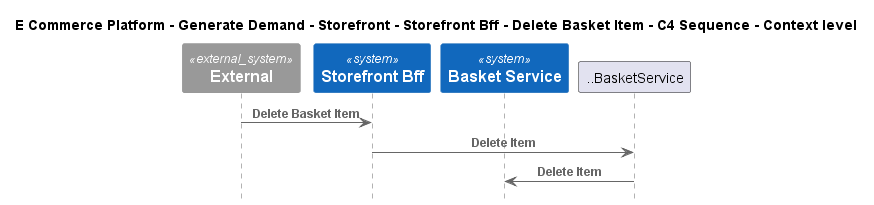

The diagram above was rendered by PlantUML. Its source (embedded in the PNG):
@startuml
!include ..\..\..\..\..\..\..\.c4s\C4_Sequence.puml

title E Commerce Platform - Generate Demand - Storefront - Storefront Bff - Delete Basket Item - C4 Sequence - Context level

System_Ext(C4InterFlow.SoftwareSystems.ExternalSystem, "External", "")
System(ECommercePlatform.GenerateDemand.Storefront.SoftwareSystems.StorefrontBff, "Storefront Bff", "")
System(ECommercePlatform.GenerateDemand.Basket.SoftwareSystems.BasketService, "Basket Service", "")

Rel(C4InterFlow.SoftwareSystems.ExternalSystem, ECommercePlatform.GenerateDemand.Storefront.SoftwareSystems.StorefrontBff, "Delete Basket Item")
Rel(ECommercePlatform.GenerateDemand.Storefront.SoftwareSystems.StorefrontBff, ..BasketService, "Delete Item")
Rel(..BasketService, ECommercePlatform.GenerateDemand.Basket.SoftwareSystems.BasketService, "Delete Item")


@enduml